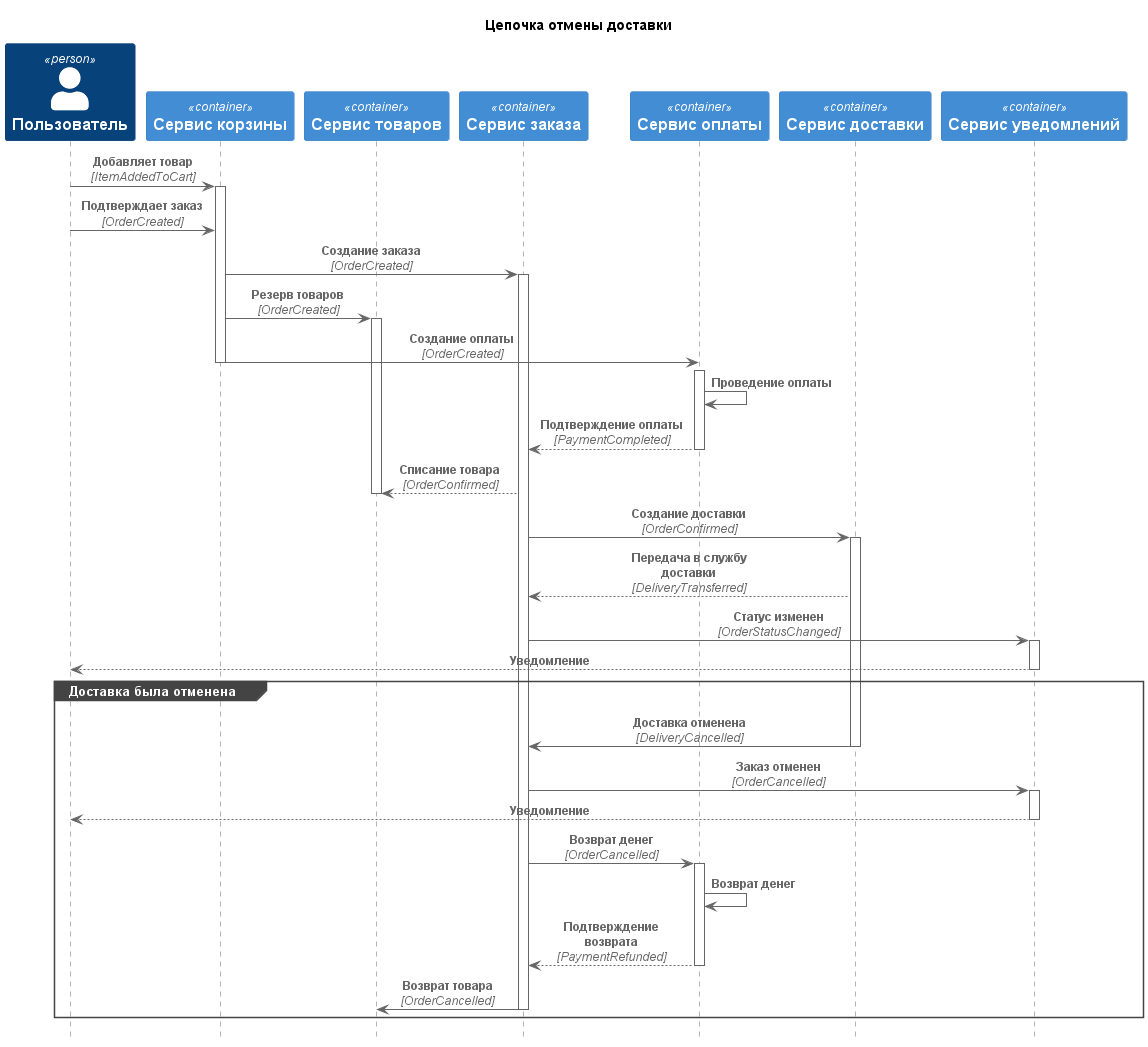

The diagram above was rendered by PlantUML. Its source (embedded in the PNG):
@startuml
title Цепочка отмены доставки

!include https://raw.githubusercontent.com/plantuml-stdlib/C4-PlantUML/master/C4_Sequence.puml

Person(user, "Пользователь")

Container(cart_service, "Сервис корзины")
Container(good_service, "Сервис товаров")
Container(order_service, "Сервис заказа")
Container(payment_service, "Сервис оплаты")
Container(delivery_service, "Сервис доставки")
Container(notification_service, "Сервис уведомлений")

Rel(user, cart_service, "Добавляет товар", "ItemAddedToCart")
activate cart_service
Rel(user, cart_service, "Подтверждает заказ", "OrderCreated")

Rel(cart_service, order_service, "Создание заказа", "OrderCreated")
activate order_service
Rel(cart_service, good_service, "Резерв товаров", "OrderCreated")
activate good_service
Rel(cart_service, payment_service, "Создание оплаты", "OrderCreated")
deactivate cart_service

activate payment_service
Rel(payment_service, payment_service, "Проведение оплаты")
Rel(payment_service, order_service, "Подтверждение оплаты", "PaymentCompleted", $rel=-->)
deactivate payment_service

Rel(order_service, good_service, "Списание товара", "OrderConfirmed", $rel=-->)
deactivate good_service

Rel(order_service, delivery_service, "Создание доставки", "OrderConfirmed")
activate delivery_service
Rel(delivery_service, order_service, "Передача в службу доставки", "DeliveryTransferred", $rel=-->)

Rel(order_service, notification_service, "Статус изменен", "OrderStatusChanged")
activate notification_service
Rel(notification_service, user, "Уведомление", $rel=-->)
deactivate notification_service

group Доставка была отменена

Rel(delivery_service, order_service, "Доставка отменена", "DeliveryCancelled")
deactivate delivery_service

Rel(order_service, notification_service, "Заказ отменен", "OrderCancelled")
activate notification_service
Rel(notification_service, user, "Уведомление", $rel=-->)
deactivate notification_service

Rel(order_service, payment_service, "Возврат денег", "OrderCancelled")
activate payment_service
Rel(payment_service, payment_service, "Возврат денег")
Rel(payment_service, order_service, "Подтверждение возврата", "PaymentRefunded", $rel=-->)
deactivate payment_service

Rel(order_service, good_service, "Возврат товара", "OrderCancelled")
deactivate order_service

end

@enduml